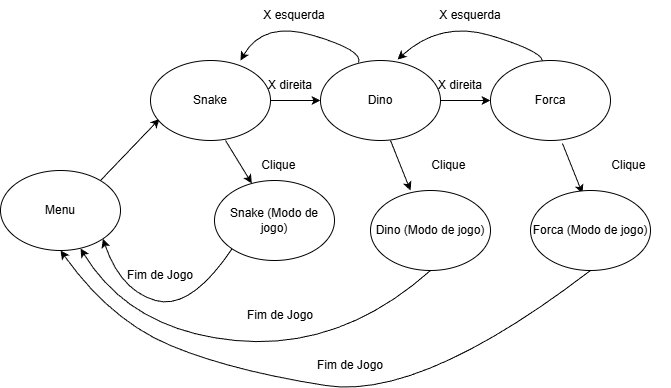

The diagram above was exported from draw.io. Its source (the exported page's mxGraphModel, read from the mxfile embedded in the PNG):
<mxGraphModel dx="1579" dy="754" grid="1" gridSize="10" guides="1" tooltips="1" connect="1" arrows="1" fold="1" page="1" pageScale="1" pageWidth="827" pageHeight="1169" math="0" shadow="0">
  <root>
    <mxCell id="0" />
    <mxCell id="1" parent="0" />
    <mxCell id="RLymqSAo83LSuA3s6gie-1" parent="1" style="ellipse;whiteSpace=wrap;html=1;" value="Menu" vertex="1">
      <mxGeometry height="80" width="120" x="80" y="310" as="geometry" />
    </mxCell>
    <mxCell id="RLymqSAo83LSuA3s6gie-2" edge="1" parent="1" style="endArrow=classic;html=1;rounded=0;entryX=0.075;entryY=0.73;entryDx=0;entryDy=0;entryPerimeter=0;" target="RLymqSAo83LSuA3s6gie-3" value="">
      <mxGeometry height="50" relative="1" width="50" as="geometry">
        <mxPoint x="180" y="320" as="sourcePoint" />
        <mxPoint x="230" y="270" as="targetPoint" />
      </mxGeometry>
    </mxCell>
    <mxCell id="RLymqSAo83LSuA3s6gie-7" edge="1" parent="1" source="RLymqSAo83LSuA3s6gie-3" style="edgeStyle=orthogonalEdgeStyle;rounded=0;orthogonalLoop=1;jettySize=auto;html=1;exitX=1;exitY=0.5;exitDx=0;exitDy=0;entryX=0;entryY=0.5;entryDx=0;entryDy=0;" target="RLymqSAo83LSuA3s6gie-4">
      <mxGeometry relative="1" as="geometry" />
    </mxCell>
    <mxCell id="RLymqSAo83LSuA3s6gie-3" parent="1" style="ellipse;whiteSpace=wrap;html=1;" value="Snake" vertex="1">
      <mxGeometry height="80" width="120" x="230" y="200" as="geometry" />
    </mxCell>
    <mxCell id="RLymqSAo83LSuA3s6gie-8" edge="1" parent="1" source="RLymqSAo83LSuA3s6gie-4" style="edgeStyle=orthogonalEdgeStyle;rounded=0;orthogonalLoop=1;jettySize=auto;html=1;exitX=1;exitY=0.5;exitDx=0;exitDy=0;entryX=0;entryY=0.5;entryDx=0;entryDy=0;" target="RLymqSAo83LSuA3s6gie-5">
      <mxGeometry relative="1" as="geometry" />
    </mxCell>
    <mxCell id="RLymqSAo83LSuA3s6gie-4" parent="1" style="ellipse;whiteSpace=wrap;html=1;" value="Dino" vertex="1">
      <mxGeometry height="80" width="120" x="400" y="200" as="geometry" />
    </mxCell>
    <mxCell id="RLymqSAo83LSuA3s6gie-5" parent="1" style="ellipse;whiteSpace=wrap;html=1;" value="Forca" vertex="1">
      <mxGeometry height="80" width="120" x="570" y="200" as="geometry" />
    </mxCell>
    <mxCell id="RLymqSAo83LSuA3s6gie-13" edge="1" parent="1" source="RLymqSAo83LSuA3s6gie-5" style="curved=1;endArrow=classic;html=1;rounded=0;entryX=0.642;entryY=-0.012;entryDx=0;entryDy=0;entryPerimeter=0;" target="RLymqSAo83LSuA3s6gie-4" value="">
      <mxGeometry height="50" relative="1" width="50" as="geometry">
        <Array as="points">
          <mxPoint x="620" y="190" />
          <mxPoint x="520" y="160" />
        </Array>
        <mxPoint x="650" y="220" as="sourcePoint" />
        <mxPoint x="470" y="210" as="targetPoint" />
      </mxGeometry>
    </mxCell>
    <mxCell id="RLymqSAo83LSuA3s6gie-14" edge="1" parent="1" source="RLymqSAo83LSuA3s6gie-4" style="curved=1;endArrow=classic;html=1;rounded=0;exitX=0.317;exitY=0.025;exitDx=0;exitDy=0;exitPerimeter=0;" value="">
      <mxGeometry height="50" relative="1" width="50" as="geometry">
        <Array as="points">
          <mxPoint x="443" y="190" />
          <mxPoint x="343" y="160" />
        </Array>
        <mxPoint x="447" y="220" as="sourcePoint" />
        <mxPoint x="320" y="200" as="targetPoint" />
      </mxGeometry>
    </mxCell>
    <mxCell id="RLymqSAo83LSuA3s6gie-24" edge="1" parent="1" source="RLymqSAo83LSuA3s6gie-20" style="curved=1;endArrow=classic;html=1;rounded=0;entryX=0.5;entryY=1;entryDx=0;entryDy=0;exitX=0.5;exitY=1;exitDx=0;exitDy=0;" value="">
      <mxGeometry height="50" relative="1" width="50" as="geometry">
        <Array as="points">
          <mxPoint x="663" y="490" />
          <mxPoint x="460" y="490" />
        </Array>
        <mxPoint x="667" y="520" as="sourcePoint" />
        <mxPoint x="460" y="430" as="targetPoint" />
      </mxGeometry>
    </mxCell>
    <mxCell id="wSwh6IQxbY7UNvw1eM3v-5" parent="1" style="text;html=1;whiteSpace=wrap;strokeColor=none;fillColor=none;align=center;verticalAlign=middle;rounded=0;" value="X esquerda&lt;span style=&quot;color: rgba(0, 0, 0, 0); font-family: monospace; font-size: 0px; text-align: start; text-wrap-mode: nowrap;&quot;&gt;%3CmxGraphModel%3E%3Croot%3E%3CmxCell%20id%3D%220%22%2F%3E%3CmxCell%20id%3D%221%22%20parent%3D%220%22%2F%3E%3CmxCell%20id%3D%222%22%20value%3D%22%26quot%3BClick%20Bot%C3%A3o%26quot%3B%22%20style%3D%22text%3Bhtml%3D1%3BwhiteSpace%3Dwrap%3BstrokeColor%3Dnone%3BfillColor%3Dnone%3Balign%3Dcenter%3BverticalAlign%3Dmiddle%3Brounded%3D0%3B%22%20vertex%3D%221%22%20parent%3D%221%22%3E%3CmxGeometry%20x%3D%22270%22%20y%3D%22310%22%20width%3D%2280%22%20height%3D%2230%22%20as%3D%22geometry%22%2F%3E%3C%2FmxCell%3E%3C%2Froot%3E%3C%2FmxGraphModel%3E&lt;/span&gt;" vertex="1">
      <mxGeometry height="30" width="80" x="334" y="140" as="geometry" />
    </mxCell>
    <mxCell id="wSwh6IQxbY7UNvw1eM3v-6" parent="1" style="text;html=1;whiteSpace=wrap;strokeColor=none;fillColor=none;align=center;verticalAlign=middle;rounded=0;" value="X esquerda&lt;span style=&quot;color: rgba(0, 0, 0, 0); font-family: monospace; font-size: 0px; text-align: start; text-wrap-mode: nowrap;&quot;&gt;%3CmxGraphModel%3E%3Croot%3E%3CmxCell%20id%3D%220%22%2F%3E%3CmxCell%20id%3D%221%22%20parent%3D%220%22%2F%3E%3CmxCell%20id%3D%222%22%20value%3D%22%26quot%3BClick%20Bot%C3%A3o%26quot%3B%22%20style%3D%22text%3Bhtml%3D1%3BwhiteSpace%3Dwrap%3BstrokeColor%3Dnone%3BfillColor%3Dnone%3Balign%3Dcenter%3BverticalAlign%3Dmiddle%3Brounded%3D0%3B%22%20vertex%3D%221%22%20parent%3D%221%22%3E%3CmxGeometry%20x%3D%22270%22%20y%3D%22310%22%20width%3D%2280%22%20height%3D%2230%22%20as%3D%22geometry%22%2F%3E%3C%2FmxCell%3E%3C%2Froot%3E%3C%2FmxGraphModel%3E&lt;/span&gt;" vertex="1">
      <mxGeometry height="30" width="80" x="510" y="140" as="geometry" />
    </mxCell>
    <mxCell id="wSwh6IQxbY7UNvw1eM3v-7" parent="1" style="text;html=1;whiteSpace=wrap;strokeColor=none;fillColor=none;align=center;verticalAlign=middle;rounded=0;" value="X direita&lt;span style=&quot;color: rgba(0, 0, 0, 0); font-family: monospace; font-size: 0px; text-align: start; text-wrap-mode: nowrap;&quot;&gt;%3CmxGraphModel%3E%3Croot%3E%3CmxCell%20id%3D%220%22%2F%3E%3CmxCell%20id%3D%221%22%20parent%3D%220%22%2F%3E%3CmxCell%20id%3D%222%22%20value%3D%22%26quot%3BClick%20Bot%C3%A3o%26quot%3B%22%20style%3D%22text%3Bhtml%3D1%3BwhiteSpace%3Dwrap%3BstrokeColor%3Dnone%3BfillColor%3Dnone%3Balign%3Dcenter%3BverticalAlign%3Dmiddle%3Brounded%3D0%3B%22%20vertex%3D%221%22%20parent%3D%221%22%3E%3CmxGeometry%20x%3D%22270%22%20y%3D%22310%22%20width%3D%2280%22%20height%3D%2230%22%20as%3D%22geometry%22%2F%3E%3C%2FmxCell%3E%3C%2Froot%3E%3C%2FmxGraphModel%3E&lt;/span&gt;" vertex="1">
      <mxGeometry height="30" width="80" x="330" y="210" as="geometry" />
    </mxCell>
    <mxCell id="wSwh6IQxbY7UNvw1eM3v-8" parent="1" style="text;html=1;whiteSpace=wrap;strokeColor=none;fillColor=none;align=center;verticalAlign=middle;rounded=0;" value="X direita&lt;span style=&quot;color: rgba(0, 0, 0, 0); font-family: monospace; font-size: 0px; text-align: start; text-wrap-mode: nowrap;&quot;&gt;%3CmxGraphModel%3E%3Croot%3E%3CmxCell%20id%3D%220%22%2F%3E%3CmxCell%20id%3D%221%22%20parent%3D%220%22%2F%3E%3CmxCell%20id%3D%222%22%20value%3D%22%26quot%3BClick%20Bot%C3%A3o%26quot%3B%22%20style%3D%22text%3Bhtml%3D1%3BwhiteSpace%3Dwrap%3BstrokeColor%3Dnone%3BfillColor%3Dnone%3Balign%3Dcenter%3BverticalAlign%3Dmiddle%3Brounded%3D0%3B%22%20vertex%3D%221%22%20parent%3D%221%22%3E%3CmxGeometry%20x%3D%22270%22%20y%3D%22310%22%20width%3D%2280%22%20height%3D%2230%22%20as%3D%22geometry%22%2F%3E%3C%2FmxCell%3E%3C%2Froot%3E%3C%2FmxGraphModel%3E&lt;/span&gt;" vertex="1">
      <mxGeometry height="30" width="80" x="500" y="210" as="geometry" />
    </mxCell>
    <mxCell id="_-X90vvHAlkIW8vWaXET-3" edge="1" parent="1" source="_-X90vvHAlkIW8vWaXET-14" style="curved=1;endArrow=classic;html=1;rounded=0;exitX=0.5;exitY=1;exitDx=0;exitDy=0;entryX=0.5;entryY=1;entryDx=0;entryDy=0;" target="RLymqSAo83LSuA3s6gie-1" value="">
      <mxGeometry height="50" relative="1" width="50" as="geometry">
        <Array as="points">
          <mxPoint x="500" y="540" />
          <mxPoint x="310" y="510" />
          <mxPoint x="190" y="460" />
        </Array>
        <mxPoint x="555.95" y="570" as="sourcePoint" />
        <mxPoint x="300.0024330233313" y="653.068632616003" as="targetPoint" />
      </mxGeometry>
    </mxCell>
    <mxCell id="_-X90vvHAlkIW8vWaXET-4" parent="1" style="text;html=1;whiteSpace=wrap;strokeColor=none;fillColor=none;align=center;verticalAlign=middle;rounded=0;" value="Fim de Jogo" vertex="1">
      <mxGeometry height="30" width="80" x="200" y="400" as="geometry" />
    </mxCell>
    <mxCell id="_-X90vvHAlkIW8vWaXET-5" edge="1" parent="1" source="_-X90vvHAlkIW8vWaXET-7" style="curved=1;endArrow=classic;html=1;rounded=0;exitX=0;exitY=1;exitDx=0;exitDy=0;entryX=1;entryY=1;entryDx=0;entryDy=0;" target="RLymqSAo83LSuA3s6gie-1" value="">
      <mxGeometry height="50" relative="1" width="50" as="geometry">
        <Array as="points">
          <mxPoint x="270" y="450" />
          <mxPoint x="200" y="430" />
        </Array>
        <mxPoint x="302.5" y="440" as="sourcePoint" />
        <mxPoint x="188.5" y="500" as="targetPoint" />
      </mxGeometry>
    </mxCell>
    <mxCell id="_-X90vvHAlkIW8vWaXET-6" parent="1" style="text;html=1;whiteSpace=wrap;strokeColor=none;fillColor=none;align=center;verticalAlign=middle;rounded=0;" value="Fim de Jogo" vertex="1">
      <mxGeometry height="30" width="80" x="390" y="490" as="geometry" />
    </mxCell>
    <mxCell id="_-X90vvHAlkIW8vWaXET-7" parent="1" style="ellipse;whiteSpace=wrap;html=1;" value="Snake (Modo de jogo)" vertex="1">
      <mxGeometry height="80" width="120" x="294" y="320" as="geometry" />
    </mxCell>
    <mxCell id="_-X90vvHAlkIW8vWaXET-8" edge="1" parent="1" source="RLymqSAo83LSuA3s6gie-3" style="endArrow=classic;html=1;rounded=0;exitX=0.625;exitY=1;exitDx=0;exitDy=0;exitPerimeter=0;" target="_-X90vvHAlkIW8vWaXET-7" value="">
      <mxGeometry height="50" relative="1" width="50" as="geometry">
        <mxPoint x="310" y="370" as="sourcePoint" />
        <mxPoint x="360" y="320" as="targetPoint" />
      </mxGeometry>
    </mxCell>
    <mxCell id="_-X90vvHAlkIW8vWaXET-10" edge="1" parent="1" source="RLymqSAo83LSuA3s6gie-5" style="endArrow=classic;html=1;rounded=0;exitX=0.6;exitY=1.038;exitDx=0;exitDy=0;exitPerimeter=0;entryX=0.433;entryY=0.038;entryDx=0;entryDy=0;entryPerimeter=0;" target="_-X90vvHAlkIW8vWaXET-14" value="">
      <mxGeometry height="50" relative="1" width="50" as="geometry">
        <mxPoint x="580" y="380" as="sourcePoint" />
        <mxPoint x="530" y="370" as="targetPoint" />
      </mxGeometry>
    </mxCell>
    <mxCell id="_-X90vvHAlkIW8vWaXET-11" parent="1" style="text;html=1;whiteSpace=wrap;strokeColor=none;fillColor=none;align=center;verticalAlign=middle;rounded=0;" value="Clique&amp;nbsp;" vertex="1">
      <mxGeometry height="30" width="80" x="320" y="290" as="geometry" />
    </mxCell>
    <mxCell id="_-X90vvHAlkIW8vWaXET-12" parent="1" style="text;html=1;whiteSpace=wrap;strokeColor=none;fillColor=none;align=center;verticalAlign=middle;rounded=0;" value="Clique&amp;nbsp;" vertex="1">
      <mxGeometry height="30" width="80" x="670" y="290" as="geometry" />
    </mxCell>
    <mxCell id="_-X90vvHAlkIW8vWaXET-14" parent="1" style="ellipse;whiteSpace=wrap;html=1;" value="Forca (Modo de jogo)" vertex="1">
      <mxGeometry height="80" width="120" x="610" y="330" as="geometry" />
    </mxCell>
    <mxCell id="_-X90vvHAlkIW8vWaXET-15" edge="1" parent="1" source="_-X90vvHAlkIW8vWaXET-11" style="edgeStyle=orthogonalEdgeStyle;rounded=0;orthogonalLoop=1;jettySize=auto;html=1;exitX=0.5;exitY=1;exitDx=0;exitDy=0;" target="_-X90vvHAlkIW8vWaXET-11">
      <mxGeometry relative="1" as="geometry" />
    </mxCell>
    <mxCell id="_-X90vvHAlkIW8vWaXET-16" parent="1" style="ellipse;whiteSpace=wrap;html=1;" value="Dino (Modo de jogo)" vertex="1">
      <mxGeometry height="80" width="120" x="450" y="330" as="geometry" />
    </mxCell>
    <mxCell id="_-X90vvHAlkIW8vWaXET-17" edge="1" parent="1" style="endArrow=classic;html=1;rounded=0;exitX=0.6;exitY=1.038;exitDx=0;exitDy=0;exitPerimeter=0;entryX=0.433;entryY=0.038;entryDx=0;entryDy=0;entryPerimeter=0;" value="">
      <mxGeometry height="50" relative="1" width="50" as="geometry">
        <mxPoint x="470" y="280" as="sourcePoint" />
        <mxPoint x="490" y="330" as="targetPoint" />
      </mxGeometry>
    </mxCell>
    <mxCell id="_-X90vvHAlkIW8vWaXET-18" parent="1" style="text;html=1;whiteSpace=wrap;strokeColor=none;fillColor=none;align=center;verticalAlign=middle;rounded=0;" value="Clique&amp;nbsp;" vertex="1">
      <mxGeometry height="30" width="80" x="490" y="290" as="geometry" />
    </mxCell>
    <mxCell id="_-X90vvHAlkIW8vWaXET-19" edge="1" parent="1" source="_-X90vvHAlkIW8vWaXET-16" style="curved=1;endArrow=classic;html=1;rounded=0;exitX=0.5;exitY=1;exitDx=0;exitDy=0;entryX=0.667;entryY=0.975;entryDx=0;entryDy=0;entryPerimeter=0;" target="RLymqSAo83LSuA3s6gie-1" value="">
      <mxGeometry height="50" relative="1" width="50" as="geometry">
        <Array as="points">
          <mxPoint x="420" y="490" />
          <mxPoint x="210" y="470" />
        </Array>
        <mxPoint x="420" y="410" as="sourcePoint" />
        <mxPoint x="290" y="400" as="targetPoint" />
      </mxGeometry>
    </mxCell>
    <mxCell id="_-X90vvHAlkIW8vWaXET-20" parent="1" style="text;html=1;whiteSpace=wrap;strokeColor=none;fillColor=none;align=center;verticalAlign=middle;rounded=0;" value="Fim de Jogo" vertex="1">
      <mxGeometry height="30" width="80" x="320" y="440" as="geometry" />
    </mxCell>
  </root>
</mxGraphModel>